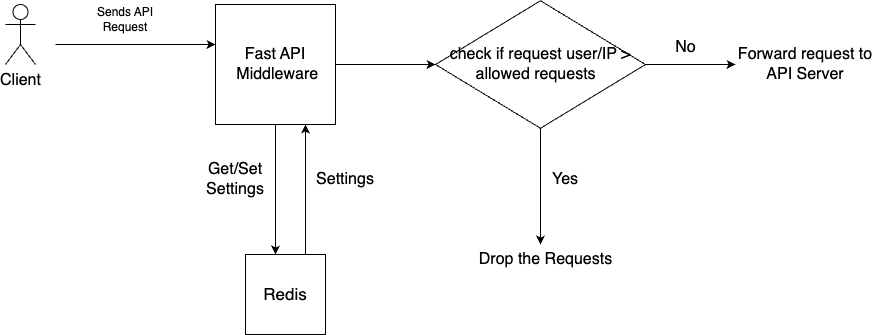

The diagram above was exported from draw.io. Its source (the exported page's mxGraphModel, read from the mxfile embedded in the PNG):
<mxGraphModel dx="1216" dy="728" grid="1" gridSize="10" guides="1" tooltips="1" connect="1" arrows="1" fold="1" page="1" pageScale="1" pageWidth="850" pageHeight="1100" math="0" shadow="0">
  <root>
    <mxCell id="0" />
    <mxCell id="1" parent="0" />
    <mxCell id="0fhULKR_DoK7NnD2nFNX-1" value="&lt;font style=&quot;font-size: 16px;&quot;&gt;Client&lt;/font&gt;" style="shape=umlActor;verticalLabelPosition=bottom;verticalAlign=top;html=1;" parent="1" vertex="1">
      <mxGeometry x="90" y="240" width="30" height="60" as="geometry" />
    </mxCell>
    <mxCell id="0fhULKR_DoK7NnD2nFNX-2" value="" style="endArrow=classic;html=1;rounded=0;" parent="1" edge="1">
      <mxGeometry width="50" height="50" relative="1" as="geometry">
        <mxPoint x="140" y="280" as="sourcePoint" />
        <mxPoint x="300" y="280" as="targetPoint" />
      </mxGeometry>
    </mxCell>
    <mxCell id="0fhULKR_DoK7NnD2nFNX-3" value="&lt;font style=&quot;font-size: 16px;&quot;&gt;Fast API&lt;br&gt;&amp;nbsp;Middleware&lt;/font&gt;" style="whiteSpace=wrap;html=1;aspect=fixed;" parent="1" vertex="1">
      <mxGeometry x="300" y="240" width="120" height="120" as="geometry" />
    </mxCell>
    <mxCell id="0fhULKR_DoK7NnD2nFNX-4" value="" style="endArrow=classic;html=1;rounded=0;exitX=0.5;exitY=1;exitDx=0;exitDy=0;" parent="1" source="0fhULKR_DoK7NnD2nFNX-3" edge="1">
      <mxGeometry width="50" height="50" relative="1" as="geometry">
        <mxPoint x="400" y="530" as="sourcePoint" />
        <mxPoint x="360" y="490" as="targetPoint" />
      </mxGeometry>
    </mxCell>
    <mxCell id="0fhULKR_DoK7NnD2nFNX-5" value="&lt;font style=&quot;font-size: 17px;&quot;&gt;Redis&lt;/font&gt;" style="whiteSpace=wrap;html=1;aspect=fixed;" parent="1" vertex="1">
      <mxGeometry x="330" y="490" width="80" height="80" as="geometry" />
    </mxCell>
    <mxCell id="0fhULKR_DoK7NnD2nFNX-6" value="Sends API Request" style="text;html=1;align=center;verticalAlign=middle;whiteSpace=wrap;rounded=0;" parent="1" vertex="1">
      <mxGeometry x="160" y="240" width="100" height="30" as="geometry" />
    </mxCell>
    <mxCell id="0fhULKR_DoK7NnD2nFNX-7" value="&lt;font style=&quot;font-size: 16px;&quot;&gt;Get/Set Settings&lt;/font&gt;" style="text;html=1;align=center;verticalAlign=middle;whiteSpace=wrap;rounded=0;" parent="1" vertex="1">
      <mxGeometry x="290" y="400" width="60" height="30" as="geometry" />
    </mxCell>
    <mxCell id="0fhULKR_DoK7NnD2nFNX-8" value="" style="endArrow=classic;html=1;rounded=0;entryX=0.75;entryY=1;entryDx=0;entryDy=0;" parent="1" target="0fhULKR_DoK7NnD2nFNX-3" edge="1">
      <mxGeometry width="50" height="50" relative="1" as="geometry">
        <mxPoint x="390" y="490" as="sourcePoint" />
        <mxPoint x="440" y="440" as="targetPoint" />
      </mxGeometry>
    </mxCell>
    <mxCell id="0fhULKR_DoK7NnD2nFNX-9" value="&lt;font style=&quot;font-size: 16px;&quot;&gt;Settings&lt;/font&gt;" style="text;html=1;align=center;verticalAlign=middle;whiteSpace=wrap;rounded=0;" parent="1" vertex="1">
      <mxGeometry x="400" y="400" width="60" height="30" as="geometry" />
    </mxCell>
    <mxCell id="0fhULKR_DoK7NnD2nFNX-10" value="" style="endArrow=classic;html=1;rounded=0;" parent="1" edge="1">
      <mxGeometry width="50" height="50" relative="1" as="geometry">
        <mxPoint x="420" y="300" as="sourcePoint" />
        <mxPoint x="520" y="300" as="targetPoint" />
      </mxGeometry>
    </mxCell>
    <mxCell id="0fhULKR_DoK7NnD2nFNX-11" value="&lt;font style=&quot;font-size: 16px;&quot;&gt;check if request user/IP &amp;gt; allowed requests&amp;nbsp;&amp;nbsp;&lt;/font&gt;" style="rhombus;whiteSpace=wrap;html=1;" parent="1" vertex="1">
      <mxGeometry x="520" y="236.25" width="210" height="127.5" as="geometry" />
    </mxCell>
    <mxCell id="0fhULKR_DoK7NnD2nFNX-12" value="" style="endArrow=classic;html=1;rounded=0;exitX=1;exitY=0.5;exitDx=0;exitDy=0;" parent="1" source="0fhULKR_DoK7NnD2nFNX-11" edge="1">
      <mxGeometry width="50" height="50" relative="1" as="geometry">
        <mxPoint x="580" y="440" as="sourcePoint" />
        <mxPoint x="820" y="300" as="targetPoint" />
      </mxGeometry>
    </mxCell>
    <mxCell id="0fhULKR_DoK7NnD2nFNX-13" value="" style="endArrow=classic;html=1;rounded=0;exitX=0.5;exitY=1;exitDx=0;exitDy=0;" parent="1" source="0fhULKR_DoK7NnD2nFNX-11" edge="1">
      <mxGeometry width="50" height="50" relative="1" as="geometry">
        <mxPoint x="620" y="470" as="sourcePoint" />
        <mxPoint x="625" y="480" as="targetPoint" />
      </mxGeometry>
    </mxCell>
    <mxCell id="0fhULKR_DoK7NnD2nFNX-14" value="&lt;font style=&quot;font-size: 16px;&quot;&gt;Yes&lt;/font&gt;" style="text;html=1;align=center;verticalAlign=middle;whiteSpace=wrap;rounded=0;" parent="1" vertex="1">
      <mxGeometry x="620" y="400" width="60" height="30" as="geometry" />
    </mxCell>
    <mxCell id="0fhULKR_DoK7NnD2nFNX-15" value="&lt;font style=&quot;font-size: 16px;&quot;&gt;Drop the Requests&lt;/font&gt;" style="text;html=1;align=center;verticalAlign=middle;resizable=0;points=[];autosize=1;strokeColor=none;fillColor=none;" parent="1" vertex="1">
      <mxGeometry x="550" y="480" width="160" height="30" as="geometry" />
    </mxCell>
    <mxCell id="0fhULKR_DoK7NnD2nFNX-16" value="&lt;font style=&quot;font-size: 16px;&quot;&gt;No&lt;/font&gt;" style="text;html=1;align=center;verticalAlign=middle;resizable=0;points=[];autosize=1;strokeColor=none;fillColor=none;" parent="1" vertex="1">
      <mxGeometry x="750" y="268" width="40" height="30" as="geometry" />
    </mxCell>
    <mxCell id="0fhULKR_DoK7NnD2nFNX-18" value="&lt;font style=&quot;font-size: 16px;&quot;&gt;Forward request to API Server&lt;/font&gt;" style="text;html=1;align=center;verticalAlign=middle;whiteSpace=wrap;rounded=0;" parent="1" vertex="1">
      <mxGeometry x="820" y="260" width="140" height="80" as="geometry" />
    </mxCell>
  </root>
</mxGraphModel>